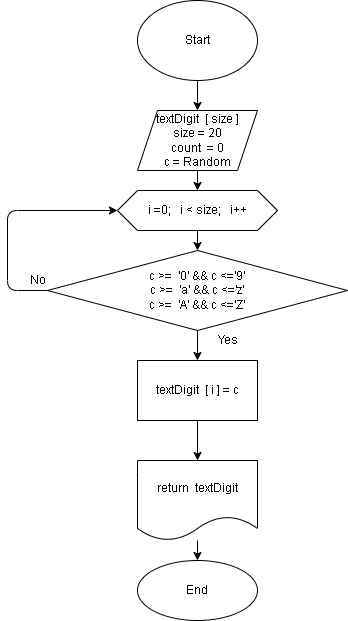

The diagram above was exported from draw.io. Its source (the exported page's mxGraphModel, read from the mxfile embedded in the PNG):
<mxGraphModel dx="864" dy="435" grid="1" gridSize="10" guides="1" tooltips="1" connect="1" arrows="1" fold="1" page="1" pageScale="1" pageWidth="827" pageHeight="1169" math="0" shadow="0">
  <root>
    <mxCell id="0" />
    <mxCell id="1" parent="0" />
    <mxCell id="4" value="" style="edgeStyle=none;html=1;" parent="1" source="2" target="3" edge="1">
      <mxGeometry relative="1" as="geometry" />
    </mxCell>
    <mxCell id="2" value="Start" style="ellipse;whiteSpace=wrap;html=1;" parent="1" vertex="1">
      <mxGeometry x="180" y="30" width="120" height="80" as="geometry" />
    </mxCell>
    <mxCell id="10" style="edgeStyle=none;html=1;entryX=0.5;entryY=0;entryDx=0;entryDy=0;" parent="1" source="3" target="9" edge="1">
      <mxGeometry relative="1" as="geometry" />
    </mxCell>
    <mxCell id="3" value="textDigit&amp;nbsp; [ size ]&lt;br&gt;size = 20&lt;br&gt;count&amp;nbsp; = 0&lt;br&gt;c = Random" style="shape=parallelogram;perimeter=parallelogramPerimeter;whiteSpace=wrap;html=1;fixedSize=1;" parent="1" vertex="1">
      <mxGeometry x="180" y="140" width="120" height="60" as="geometry" />
    </mxCell>
    <mxCell id="12" value="" style="edgeStyle=none;html=1;" edge="1" parent="1" source="9" target="11">
      <mxGeometry relative="1" as="geometry" />
    </mxCell>
    <mxCell id="9" value="i =0;&amp;nbsp; &amp;nbsp;i &amp;lt; size;&amp;nbsp; &amp;nbsp;i++" style="shape=hexagon;perimeter=hexagonPerimeter2;whiteSpace=wrap;html=1;fixedSize=1;" parent="1" vertex="1">
      <mxGeometry x="160" y="220" width="160" height="40" as="geometry" />
    </mxCell>
    <mxCell id="14" value="" style="edgeStyle=none;html=1;" edge="1" parent="1" source="11" target="13">
      <mxGeometry relative="1" as="geometry" />
    </mxCell>
    <mxCell id="15" style="edgeStyle=none;html=1;entryX=0;entryY=0.5;entryDx=0;entryDy=0;" edge="1" parent="1" source="11" target="9">
      <mxGeometry relative="1" as="geometry">
        <Array as="points">
          <mxPoint x="50" y="320" />
          <mxPoint x="50" y="240" />
        </Array>
      </mxGeometry>
    </mxCell>
    <mxCell id="11" value="c &amp;gt;=&amp;nbsp; '0' &amp;amp;&amp;amp; c &amp;lt;='9'&lt;br&gt;c &amp;gt;=&amp;nbsp; 'a' &amp;amp;&amp;amp; c &amp;lt;='z'&lt;br&gt;c &amp;gt;=&amp;nbsp; 'A' &amp;amp;&amp;amp; c &amp;lt;='Z'" style="rhombus;whiteSpace=wrap;html=1;" vertex="1" parent="1">
      <mxGeometry x="90" y="280" width="300" height="80" as="geometry" />
    </mxCell>
    <mxCell id="19" style="edgeStyle=none;html=1;entryX=0.5;entryY=0;entryDx=0;entryDy=0;" edge="1" parent="1" source="13" target="18">
      <mxGeometry relative="1" as="geometry" />
    </mxCell>
    <mxCell id="13" value="textDigit&amp;nbsp; [ i ] = c" style="whiteSpace=wrap;html=1;" vertex="1" parent="1">
      <mxGeometry x="180" y="390" width="120" height="60" as="geometry" />
    </mxCell>
    <mxCell id="16" value="No" style="text;html=1;align=center;verticalAlign=middle;resizable=0;points=[];autosize=1;strokeColor=none;fillColor=none;" vertex="1" parent="1">
      <mxGeometry x="65" y="300" width="30" height="20" as="geometry" />
    </mxCell>
    <mxCell id="17" value="Yes" style="text;html=1;align=center;verticalAlign=middle;resizable=0;points=[];autosize=1;strokeColor=none;fillColor=none;" vertex="1" parent="1">
      <mxGeometry x="250" y="360" width="40" height="20" as="geometry" />
    </mxCell>
    <mxCell id="21" value="" style="edgeStyle=none;html=1;" edge="1" parent="1" source="18" target="20">
      <mxGeometry relative="1" as="geometry" />
    </mxCell>
    <mxCell id="18" value="return&amp;nbsp; textDigit" style="shape=document;whiteSpace=wrap;html=1;boundedLbl=1;" vertex="1" parent="1">
      <mxGeometry x="180" y="490" width="120" height="80" as="geometry" />
    </mxCell>
    <mxCell id="20" value="End" style="ellipse;whiteSpace=wrap;html=1;" vertex="1" parent="1">
      <mxGeometry x="180" y="590" width="120" height="60" as="geometry" />
    </mxCell>
  </root>
</mxGraphModel>